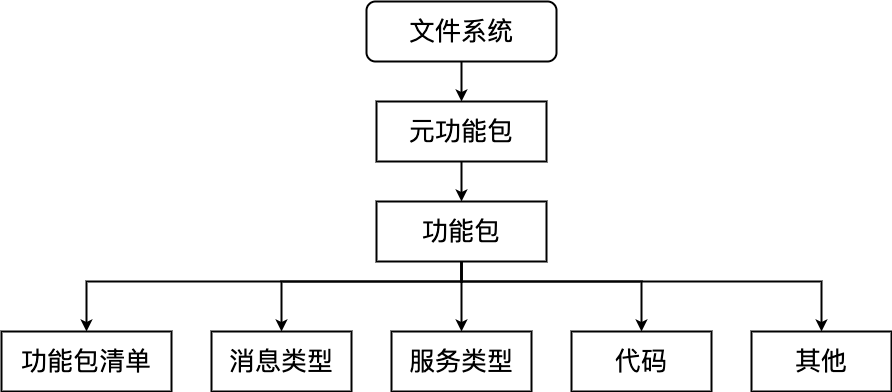

The diagram above was exported from draw.io. Its source (the exported page's mxGraphModel, read from the mxfile embedded in the PNG):
<mxGraphModel dx="2060" dy="710" grid="1" gridSize="10" guides="1" tooltips="1" connect="1" arrows="1" fold="1" page="0" pageScale="1" pageWidth="827" pageHeight="1169" background="#ffffff" math="0" shadow="0">
  <root>
    <mxCell id="0" />
    <mxCell id="1" parent="0" />
    <mxCell id="Bh7n9cE_jFZdTO75X19z-89" style="edgeStyle=orthogonalEdgeStyle;rounded=0;orthogonalLoop=1;jettySize=auto;html=1;entryX=0.5;entryY=0;entryDx=0;entryDy=0;strokeWidth=2;" edge="1" parent="1" source="Bh7n9cE_jFZdTO75X19z-81" target="Bh7n9cE_jFZdTO75X19z-82">
      <mxGeometry relative="1" as="geometry" />
    </mxCell>
    <mxCell id="Bh7n9cE_jFZdTO75X19z-81" value="&lt;font style=&quot;font-size: 26px;&quot;&gt;文件系统&lt;/font&gt;" style="rounded=1;whiteSpace=wrap;html=1;strokeWidth=2;" vertex="1" parent="1">
      <mxGeometry x="575" y="520" width="190" height="60" as="geometry" />
    </mxCell>
    <mxCell id="Bh7n9cE_jFZdTO75X19z-90" style="edgeStyle=orthogonalEdgeStyle;rounded=0;orthogonalLoop=1;jettySize=auto;html=1;entryX=0.5;entryY=0;entryDx=0;entryDy=0;strokeWidth=2;" edge="1" parent="1" source="Bh7n9cE_jFZdTO75X19z-82" target="Bh7n9cE_jFZdTO75X19z-83">
      <mxGeometry relative="1" as="geometry" />
    </mxCell>
    <mxCell id="Bh7n9cE_jFZdTO75X19z-82" value="&lt;font style=&quot;font-size: 26px;&quot;&gt;元功能包&lt;/font&gt;" style="rounded=0;whiteSpace=wrap;html=1;strokeWidth=2;" vertex="1" parent="1">
      <mxGeometry x="585" y="620" width="170" height="60" as="geometry" />
    </mxCell>
    <mxCell id="Bh7n9cE_jFZdTO75X19z-91" style="edgeStyle=orthogonalEdgeStyle;rounded=0;orthogonalLoop=1;jettySize=auto;html=1;strokeWidth=2;" edge="1" parent="1" source="Bh7n9cE_jFZdTO75X19z-83" target="Bh7n9cE_jFZdTO75X19z-86">
      <mxGeometry relative="1" as="geometry" />
    </mxCell>
    <mxCell id="Bh7n9cE_jFZdTO75X19z-93" style="edgeStyle=orthogonalEdgeStyle;rounded=0;orthogonalLoop=1;jettySize=auto;html=1;entryX=0.5;entryY=0;entryDx=0;entryDy=0;strokeWidth=2;" edge="1" parent="1" source="Bh7n9cE_jFZdTO75X19z-83" target="Bh7n9cE_jFZdTO75X19z-84">
      <mxGeometry relative="1" as="geometry">
        <Array as="points">
          <mxPoint x="670" y="800" />
          <mxPoint x="295" y="800" />
        </Array>
      </mxGeometry>
    </mxCell>
    <mxCell id="Bh7n9cE_jFZdTO75X19z-94" style="edgeStyle=orthogonalEdgeStyle;rounded=0;orthogonalLoop=1;jettySize=auto;html=1;entryX=0.5;entryY=0;entryDx=0;entryDy=0;strokeWidth=2;" edge="1" parent="1" source="Bh7n9cE_jFZdTO75X19z-83" target="Bh7n9cE_jFZdTO75X19z-85">
      <mxGeometry relative="1" as="geometry">
        <Array as="points">
          <mxPoint x="670" y="800" />
          <mxPoint x="490" y="800" />
        </Array>
      </mxGeometry>
    </mxCell>
    <mxCell id="Bh7n9cE_jFZdTO75X19z-97" style="edgeStyle=orthogonalEdgeStyle;rounded=0;orthogonalLoop=1;jettySize=auto;html=1;entryX=0.5;entryY=0;entryDx=0;entryDy=0;strokeWidth=2;" edge="1" parent="1" source="Bh7n9cE_jFZdTO75X19z-83" target="Bh7n9cE_jFZdTO75X19z-87">
      <mxGeometry relative="1" as="geometry">
        <Array as="points">
          <mxPoint x="670" y="800" />
          <mxPoint x="850" y="800" />
        </Array>
      </mxGeometry>
    </mxCell>
    <mxCell id="Bh7n9cE_jFZdTO75X19z-98" style="edgeStyle=orthogonalEdgeStyle;rounded=0;orthogonalLoop=1;jettySize=auto;html=1;entryX=0.5;entryY=0;entryDx=0;entryDy=0;strokeWidth=2;" edge="1" parent="1" source="Bh7n9cE_jFZdTO75X19z-83" target="Bh7n9cE_jFZdTO75X19z-88">
      <mxGeometry relative="1" as="geometry">
        <Array as="points">
          <mxPoint x="670" y="800" />
          <mxPoint x="1030" y="800" />
        </Array>
      </mxGeometry>
    </mxCell>
    <mxCell id="Bh7n9cE_jFZdTO75X19z-83" value="&lt;font style=&quot;font-size: 26px;&quot;&gt;功能包&lt;/font&gt;" style="rounded=0;whiteSpace=wrap;html=1;strokeWidth=2;" vertex="1" parent="1">
      <mxGeometry x="585" y="720" width="170" height="60" as="geometry" />
    </mxCell>
    <mxCell id="Bh7n9cE_jFZdTO75X19z-84" value="&lt;font style=&quot;font-size: 26px;&quot;&gt;功能包清单&lt;/font&gt;" style="rounded=0;whiteSpace=wrap;html=1;strokeWidth=2;" vertex="1" parent="1">
      <mxGeometry x="210" y="850" width="170" height="60" as="geometry" />
    </mxCell>
    <mxCell id="Bh7n9cE_jFZdTO75X19z-85" value="&lt;font style=&quot;font-size: 26px;&quot;&gt;消息类型&lt;/font&gt;" style="rounded=0;whiteSpace=wrap;html=1;strokeWidth=2;" vertex="1" parent="1">
      <mxGeometry x="420" y="850" width="140" height="60" as="geometry" />
    </mxCell>
    <mxCell id="Bh7n9cE_jFZdTO75X19z-86" value="&lt;font style=&quot;font-size: 26px;&quot;&gt;服务类型&lt;/font&gt;" style="rounded=0;whiteSpace=wrap;html=1;strokeWidth=2;" vertex="1" parent="1">
      <mxGeometry x="600" y="850" width="140" height="60" as="geometry" />
    </mxCell>
    <mxCell id="Bh7n9cE_jFZdTO75X19z-87" value="&lt;font style=&quot;font-size: 26px;&quot;&gt;代码&lt;/font&gt;" style="rounded=0;whiteSpace=wrap;html=1;strokeWidth=2;" vertex="1" parent="1">
      <mxGeometry x="780" y="850" width="140" height="60" as="geometry" />
    </mxCell>
    <mxCell id="Bh7n9cE_jFZdTO75X19z-88" value="&lt;font style=&quot;font-size: 26px;&quot;&gt;其他&lt;/font&gt;" style="rounded=0;whiteSpace=wrap;html=1;strokeWidth=2;" vertex="1" parent="1">
      <mxGeometry x="960" y="850" width="140" height="60" as="geometry" />
    </mxCell>
  </root>
</mxGraphModel>